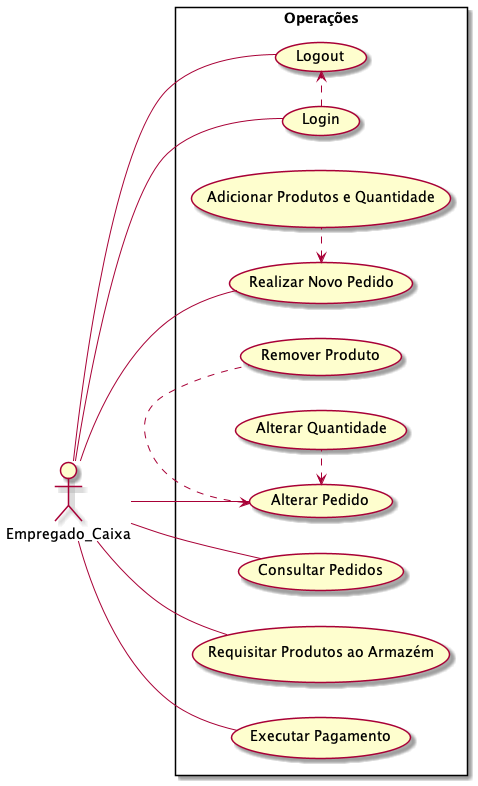

The diagram above was rendered by PlantUML. Its source (embedded in the PNG):
@startuml
left to right direction
actor Empregado_Caixa
rectangle Operações {
    Empregado_Caixa -- (Login)
    Empregado_Caixa -- (Logout)
    (Login) .> (Logout)
    Empregado_Caixa -- (Consultar Pedidos)
    Empregado_Caixa -- (Realizar Novo Pedido)
    (Realizar Novo Pedido) <. (Adicionar Produtos e Quantidade)
    Empregado_Caixa -- (Requisitar Produtos ao Armazém)
    Empregado_Caixa -- (Alterar Pedido)
    (Alterar Pedido) <. (Remover Produto)
    (Alterar Pedido) <. (Alterar Quantidade)
    Empregado_Caixa -- (Executar Pagamento)
}
@enduml